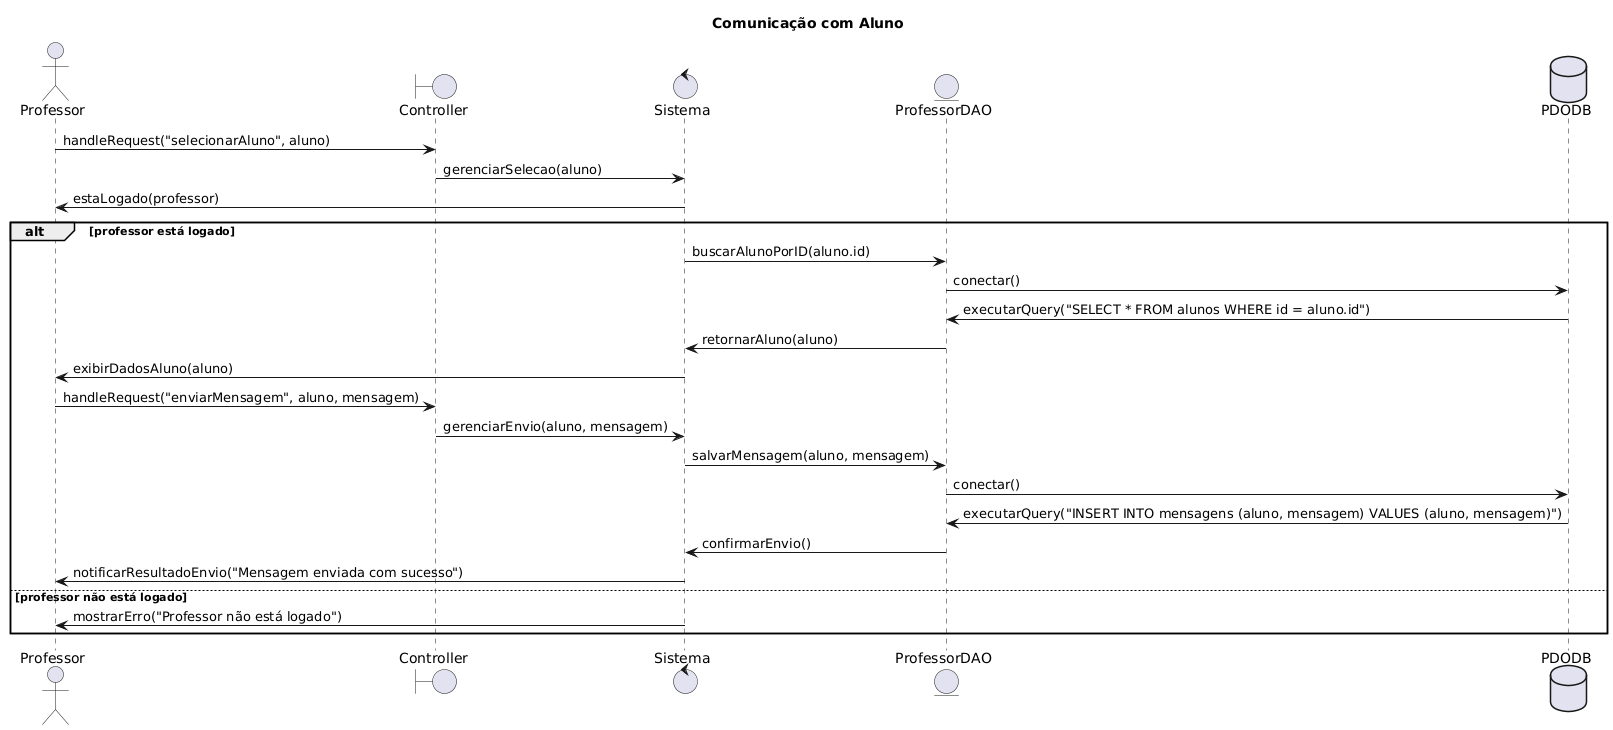

The diagram above was rendered by PlantUML. Its source (embedded in the PNG):
@startuml
title Comunicação com Aluno
actor Professor
boundary Controller
control Sistema
entity ProfessorDAO
database PDODB

Professor -> Controller: handleRequest("selecionarAluno", aluno)
Controller -> Sistema: gerenciarSelecao(aluno)
Sistema -> Professor: estaLogado(professor)
alt professor está logado
    Sistema -> ProfessorDAO: buscarAlunoPorID(aluno.id)
    ProfessorDAO -> PDODB: conectar()
    PDODB -> ProfessorDAO: executarQuery("SELECT * FROM alunos WHERE id = aluno.id")
    ProfessorDAO -> Sistema: retornarAluno(aluno)
    Sistema -> Professor: exibirDadosAluno(aluno)
    Professor -> Controller: handleRequest("enviarMensagem", aluno, mensagem)
    Controller -> Sistema: gerenciarEnvio(aluno, mensagem)
    Sistema -> ProfessorDAO: salvarMensagem(aluno, mensagem)
    ProfessorDAO -> PDODB: conectar()
    PDODB -> ProfessorDAO: executarQuery("INSERT INTO mensagens (aluno, mensagem) VALUES (aluno, mensagem)")
    ProfessorDAO -> Sistema: confirmarEnvio()
    Sistema -> Professor: notificarResultadoEnvio("Mensagem enviada com sucesso")
else professor não está logado
    Sistema -> Professor: mostrarErro("Professor não está logado")
end
@enduml